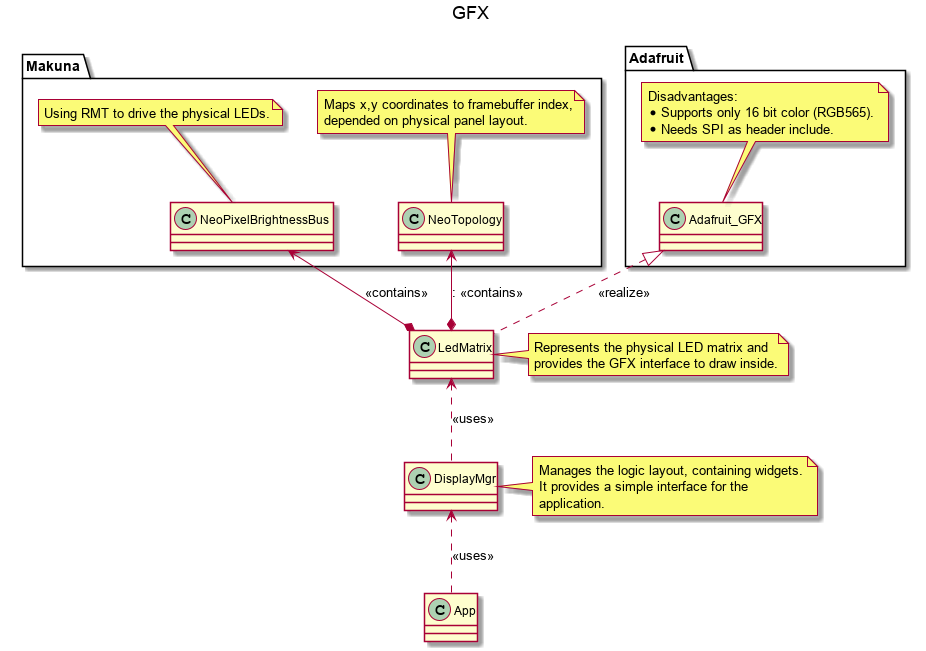

The diagram above was rendered by PlantUML. Its source (embedded in the PNG):
@startuml

title GFX

package "Makuna" {
    class "NeoPixelBrightnessBus" as neoPixelBrightnessBus

    note top of neoPixelBrightnessBus
        Using RMT to drive the physical LEDs.
    end note

    class "NeoTopology" as neoTopology

    note top of neoTopology
        Maps x,y coordinates to framebuffer index,
        depended on physical panel layout.
    end note
}

package "Adafruit" {
    class "Adafruit_GFX" as adafruitGfx

    note top of adafruitGfx
        Disadvantages:
        * Supports only 16 bit color (RGB565).
        * Needs SPI as header include.
    end note
}

class "LedMatrix" as ledMatrix

adafruitGfx <|.. ledMatrix: <<realize>>
neoPixelBrightnessBus <--* ledMatrix: <<contains>>
neoTopology <--* ledMatrix:: <<contains>>

note right of ledMatrix
    Represents the physical LED matrix and
    provides the GFX interface to draw inside.
end note

class "DisplayMgr" as displayMgr

ledMatrix <.. displayMgr: <<uses>>

note right of displayMgr
    Manages the logic layout, containing widgets.
    It provides a simple interface for the
    application.
end note

class "App" as app

displayMgr <.. app: <<uses>>

@enduml